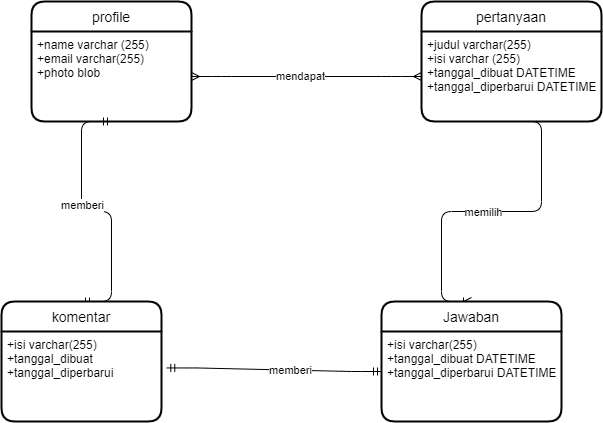

The diagram above was exported from draw.io. Its source (the exported page's mxGraphModel, read from the mxfile embedded in the PNG):
<mxGraphModel dx="920" dy="552" grid="1" gridSize="10" guides="1" tooltips="1" connect="1" arrows="1" fold="1" page="1" pageScale="1" pageWidth="850" pageHeight="1100" math="0" shadow="0" extFonts="Permanent Marker^https://fonts.googleapis.com/css?family=Permanent+Marker">
  <root>
    <mxCell id="0" />
    <mxCell id="1" parent="0" />
    <mxCell id="7dPCMLkUpWl9TQSgtzN2-51" value="" style="edgeStyle=entityRelationEdgeStyle;fontSize=12;html=1;endArrow=ERmany;startArrow=ERmany;exitX=1;exitY=0.5;exitDx=0;exitDy=0;entryX=0;entryY=0.5;entryDx=0;entryDy=0;" edge="1" parent="1" source="7dPCMLkUpWl9TQSgtzN2-78" target="7dPCMLkUpWl9TQSgtzN2-80">
      <mxGeometry width="100" height="100" relative="1" as="geometry">
        <mxPoint x="250" y="269.9999999999999" as="sourcePoint" />
        <mxPoint x="580" y="269.9999999999999" as="targetPoint" />
      </mxGeometry>
    </mxCell>
    <mxCell id="7dPCMLkUpWl9TQSgtzN2-52" value="mendapat" style="edgeLabel;html=1;align=center;verticalAlign=middle;resizable=0;points=[];" vertex="1" connectable="0" parent="7dPCMLkUpWl9TQSgtzN2-51">
      <mxGeometry x="-0.0566" y="1" relative="1" as="geometry">
        <mxPoint as="offset" />
      </mxGeometry>
    </mxCell>
    <mxCell id="7dPCMLkUpWl9TQSgtzN2-54" value="" style="edgeStyle=entityRelationEdgeStyle;fontSize=12;html=1;endArrow=ERoneToMany;exitX=0.5;exitY=1;exitDx=0;exitDy=0;entryX=0.5;entryY=0;entryDx=0;entryDy=0;" edge="1" parent="1" source="7dPCMLkUpWl9TQSgtzN2-80" target="7dPCMLkUpWl9TQSgtzN2-81">
      <mxGeometry width="100" height="100" relative="1" as="geometry">
        <mxPoint x="640" y="319.9999999999999" as="sourcePoint" />
        <mxPoint x="660" y="500" as="targetPoint" />
      </mxGeometry>
    </mxCell>
    <mxCell id="7dPCMLkUpWl9TQSgtzN2-55" value="memilih" style="edgeLabel;html=1;align=center;verticalAlign=middle;resizable=0;points=[];" vertex="1" connectable="0" parent="7dPCMLkUpWl9TQSgtzN2-54">
      <mxGeometry x="0.0524" relative="1" as="geometry">
        <mxPoint as="offset" />
      </mxGeometry>
    </mxCell>
    <mxCell id="7dPCMLkUpWl9TQSgtzN2-58" value="" style="edgeStyle=entityRelationEdgeStyle;fontSize=12;html=1;endArrow=ERmandOne;startArrow=ERmandOne;exitX=0.5;exitY=0;exitDx=0;exitDy=0;entryX=0.5;entryY=1;entryDx=0;entryDy=0;" edge="1" parent="1" source="7dPCMLkUpWl9TQSgtzN2-83" target="7dPCMLkUpWl9TQSgtzN2-78">
      <mxGeometry width="100" height="100" relative="1" as="geometry">
        <mxPoint x="140" y="480" as="sourcePoint" />
        <mxPoint x="200" y="289.9999999999999" as="targetPoint" />
      </mxGeometry>
    </mxCell>
    <mxCell id="7dPCMLkUpWl9TQSgtzN2-59" value="memberi" style="edgeLabel;html=1;align=center;verticalAlign=middle;resizable=0;points=[];" vertex="1" connectable="0" parent="7dPCMLkUpWl9TQSgtzN2-58">
      <mxGeometry x="0.1573" relative="1" as="geometry">
        <mxPoint as="offset" />
      </mxGeometry>
    </mxCell>
    <mxCell id="7dPCMLkUpWl9TQSgtzN2-77" value="profile" style="swimlane;childLayout=stackLayout;horizontal=1;startSize=30;horizontalStack=0;rounded=1;fontSize=14;fontStyle=0;strokeWidth=2;resizeParent=0;resizeLast=1;shadow=0;dashed=0;align=center;" vertex="1" parent="1">
      <mxGeometry x="160" y="150" width="160" height="120" as="geometry" />
    </mxCell>
    <mxCell id="7dPCMLkUpWl9TQSgtzN2-78" value="+name varchar (255)&#10;+email varchar(255)&#10;+photo blob" style="align=left;strokeColor=none;fillColor=none;spacingLeft=4;fontSize=12;verticalAlign=top;resizable=0;rotatable=0;part=1;" vertex="1" parent="7dPCMLkUpWl9TQSgtzN2-77">
      <mxGeometry y="30" width="160" height="90" as="geometry" />
    </mxCell>
    <mxCell id="7dPCMLkUpWl9TQSgtzN2-81" value="Jawaban" style="swimlane;childLayout=stackLayout;horizontal=1;startSize=30;horizontalStack=0;rounded=1;fontSize=14;fontStyle=0;strokeWidth=2;resizeParent=0;resizeLast=1;shadow=0;dashed=0;align=center;" vertex="1" parent="1">
      <mxGeometry x="510" y="450" width="180" height="120" as="geometry" />
    </mxCell>
    <mxCell id="7dPCMLkUpWl9TQSgtzN2-56" value="" style="edgeStyle=entityRelationEdgeStyle;fontSize=12;html=1;endArrow=ERmandOne;startArrow=ERmandOne;entryX=0;entryY=0.5;entryDx=0;entryDy=0;exitX=1.033;exitY=0.405;exitDx=0;exitDy=0;exitPerimeter=0;" edge="1" parent="7dPCMLkUpWl9TQSgtzN2-81" source="7dPCMLkUpWl9TQSgtzN2-84">
      <mxGeometry width="100" height="100" relative="1" as="geometry">
        <mxPoint x="-410" y="90" as="sourcePoint" />
        <mxPoint y="70" as="targetPoint" />
      </mxGeometry>
    </mxCell>
    <mxCell id="7dPCMLkUpWl9TQSgtzN2-57" value="memberi" style="edgeLabel;html=1;align=center;verticalAlign=middle;resizable=0;points=[];" vertex="1" connectable="0" parent="7dPCMLkUpWl9TQSgtzN2-56">
      <mxGeometry x="0.1496" relative="1" as="geometry">
        <mxPoint as="offset" />
      </mxGeometry>
    </mxCell>
    <mxCell id="7dPCMLkUpWl9TQSgtzN2-82" value="+isi varchar(255)&#10;+tanggal_dibuat DATETIME&#10;+tanggal_diperbarui DATETIME" style="align=left;strokeColor=none;fillColor=none;spacingLeft=4;fontSize=12;verticalAlign=top;resizable=0;rotatable=0;part=1;" vertex="1" parent="7dPCMLkUpWl9TQSgtzN2-81">
      <mxGeometry y="30" width="180" height="90" as="geometry" />
    </mxCell>
    <mxCell id="7dPCMLkUpWl9TQSgtzN2-83" value="komentar" style="swimlane;childLayout=stackLayout;horizontal=1;startSize=30;horizontalStack=0;rounded=1;fontSize=14;fontStyle=0;strokeWidth=2;resizeParent=0;resizeLast=1;shadow=0;dashed=0;align=center;" vertex="1" parent="1">
      <mxGeometry x="130" y="450" width="160" height="120" as="geometry" />
    </mxCell>
    <mxCell id="7dPCMLkUpWl9TQSgtzN2-84" value="+isi varchar(255)&#10;+tanggal_dibuat &#10;+tanggal_diperbarui" style="align=left;strokeColor=none;fillColor=none;spacingLeft=4;fontSize=12;verticalAlign=top;resizable=0;rotatable=0;part=1;" vertex="1" parent="7dPCMLkUpWl9TQSgtzN2-83">
      <mxGeometry y="30" width="160" height="90" as="geometry" />
    </mxCell>
    <mxCell id="7dPCMLkUpWl9TQSgtzN2-79" value="pertanyaan" style="swimlane;childLayout=stackLayout;horizontal=1;startSize=30;horizontalStack=0;rounded=1;fontSize=14;fontStyle=0;strokeWidth=2;resizeParent=0;resizeLast=1;shadow=0;dashed=0;align=center;" vertex="1" parent="1">
      <mxGeometry x="550" y="150" width="180" height="120" as="geometry" />
    </mxCell>
    <mxCell id="7dPCMLkUpWl9TQSgtzN2-80" value="+judul varchar(255)&#10;+isi varchar (255)&#10;+tanggal_dibuat DATETIME&#10;+tanggal_diperbarui DATETIME" style="align=left;strokeColor=none;fillColor=none;spacingLeft=4;fontSize=12;verticalAlign=top;resizable=0;rotatable=0;part=1;" vertex="1" parent="7dPCMLkUpWl9TQSgtzN2-79">
      <mxGeometry y="30" width="180" height="90" as="geometry" />
    </mxCell>
  </root>
</mxGraphModel>